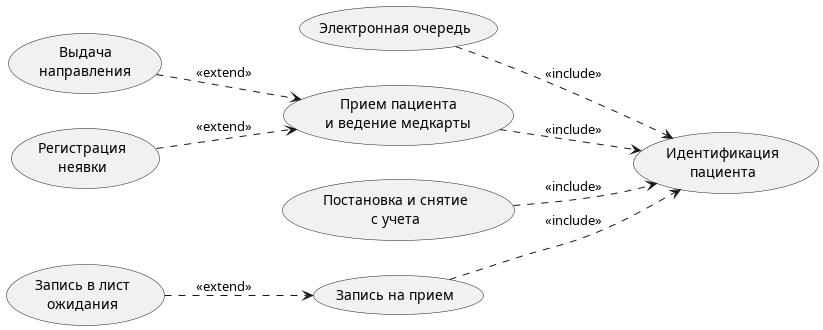

The diagram above was rendered by PlantUML. Its source (embedded in the PNG):
@startuml usecase-relations
skinparam packageStyle rect
left to right direction

(Запись на прием) ..> (Идентификация\nпациента) : <<include>>
(Запись в лист\nожидания) ..> (Запись на прием) : <<extend>>

(Электронная очередь) ..> (Идентификация\nпациента) : <<include>>

(Выдача\nнаправления) ..> (Прием пациента\nи ведение медкарты) : <<extend>>
(Регистрация\nнеявки) ..> (Прием пациента\nи ведение медкарты) : <<extend>>
(Прием пациента\nи ведение медкарты) ..> (Идентификация\nпациента) : <<include>>

(Постановка и снятие\nс учета) ..> (Идентификация\nпациента) : <<include>>

@enduml